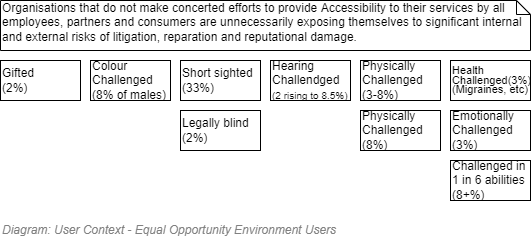

The diagram above was exported from draw.io. Its source (the exported page's mxGraphModel, read from the mxfile embedded in the PNG):
<mxGraphModel dx="782" dy="549" grid="1" gridSize="10" guides="1" tooltips="1" connect="1" arrows="1" fold="1" page="1" pageScale="1" pageWidth="850" pageHeight="1100" math="0" shadow="0">
  <root>
    <mxCell id="27UipYXswoLUbLAqlHNw-0" />
    <mxCell id="27UipYXswoLUbLAqlHNw-1" value="Diagram" parent="27UipYXswoLUbLAqlHNw-0" />
    <UserObject label="Gifted&lt;br&gt;(2%)" link="https://edition.cnn.com/2008/HEALTH/family/08/27/gifted.kids/index.html" id="27UipYXswoLUbLAqlHNw-2">
      <mxCell style="rounded=0;whiteSpace=wrap;html=1;strokeColor=#000000;fillColor=none;fontFamily=Helvetica;fontSize=12;fontColor=#000000;align=left;" parent="27UipYXswoLUbLAqlHNw-1" vertex="1">
        <mxGeometry x="120" y="220" width="80" height="40" as="geometry" />
      </mxCell>
    </UserObject>
    <mxCell id="27UipYXswoLUbLAqlHNw-4" value="Legally blind&lt;br&gt;(2%)" style="rounded=0;whiteSpace=wrap;html=1;strokeColor=#000000;fillColor=none;fontFamily=Helvetica;fontSize=12;fontColor=#000000;align=left;" parent="27UipYXswoLUbLAqlHNw-1" vertex="1">
      <mxGeometry x="300" y="270" width="80" height="40" as="geometry" />
    </mxCell>
    <UserObject label="Hearing Challendged &lt;font style=&quot;font-size: 10px&quot;&gt;(2 rising to 8.5%)&lt;/font&gt;" link="https://www.nidcd.nih.gov/health/statistics/quick-statistics-hearing" id="27UipYXswoLUbLAqlHNw-5">
      <mxCell style="rounded=0;whiteSpace=wrap;html=1;strokeColor=#000000;fillColor=none;fontFamily=Helvetica;fontSize=12;fontColor=#000000;align=left;" parent="27UipYXswoLUbLAqlHNw-1" vertex="1">
        <mxGeometry x="390" y="220" width="80" height="40" as="geometry" />
      </mxCell>
    </UserObject>
    <UserObject label="Physically Challenged (3-8%)" link="https://www.who.int/disabilities/world_report/2011/report/en/" id="27UipYXswoLUbLAqlHNw-6">
      <mxCell style="rounded=0;whiteSpace=wrap;html=1;strokeColor=#000000;fillColor=none;fontFamily=Helvetica;fontSize=12;fontColor=#000000;align=left;" parent="27UipYXswoLUbLAqlHNw-1" vertex="1">
        <mxGeometry x="480" y="220" width="80" height="40" as="geometry" />
      </mxCell>
    </UserObject>
    <mxCell id="27UipYXswoLUbLAqlHNw-15" value="Colour&lt;br&gt;Challenged&lt;br&gt;(8% of males)" style="rounded=0;whiteSpace=wrap;html=1;strokeColor=#000000;fillColor=none;fontFamily=Helvetica;fontSize=12;fontColor=#000000;align=left;" parent="27UipYXswoLUbLAqlHNw-1" vertex="1">
      <mxGeometry x="210" y="220" width="80" height="40" as="geometry" />
    </mxCell>
    <UserObject label="Physically Challenged&lt;br&gt;(8%)" link="https://www.cdc.gov/nchs/fastats/disability.htm" id="27UipYXswoLUbLAqlHNw-22">
      <mxCell style="rounded=0;whiteSpace=wrap;html=1;strokeColor=#000000;fillColor=none;fontFamily=Helvetica;fontSize=12;fontColor=#000000;align=left;" parent="27UipYXswoLUbLAqlHNw-1" vertex="1">
        <mxGeometry x="480" y="270" width="80" height="40" as="geometry" />
      </mxCell>
    </UserObject>
    <mxCell id="1MC8SJolWBBQI1kP2owI-0" value="Organisations that do not make concerted efforts to provide Accessibility to their services by all employees, partners and consumers are unnecessarily exposing themselves to significant internal and external risks of litigation, reparation and reputational damage." style="shape=note;whiteSpace=wrap;html=1;size=14;verticalAlign=top;align=left;spacingTop=-6;rounded=0;strokeColor=#000000;fillColor=none;fontFamily=Helvetica;fontSize=12;fontColor=#000000;" parent="27UipYXswoLUbLAqlHNw-1" vertex="1">
      <mxGeometry x="120" y="160" width="530" height="50" as="geometry" />
    </mxCell>
    <UserObject label="&lt;p style=&quot;line-height: 90% ; font-size: 11px&quot;&gt;&lt;font style=&quot;font-size: 11px&quot;&gt;Health&lt;br&gt;&lt;/font&gt;&lt;span&gt;Challenged&lt;/span&gt;(3%)&lt;span&gt;&lt;br&gt;(Migraines, etc)&lt;/span&gt;&lt;/p&gt;" link="https://www.who.int/disabilities/world_report/2011/report/en/" id="oB89nRqd097gov6ZlNrv-1">
      <mxCell style="rounded=0;whiteSpace=wrap;html=1;strokeColor=#000000;fillColor=none;fontFamily=Helvetica;fontSize=12;fontColor=#000000;align=left;" parent="27UipYXswoLUbLAqlHNw-1" vertex="1">
        <mxGeometry x="570" y="220" width="80" height="40" as="geometry" />
      </mxCell>
    </UserObject>
    <UserObject label="Emotionally Challenged&lt;br&gt;(3%)" link="https://en.wikipedia.org/wiki/Intellectual_disability" id="oB89nRqd097gov6ZlNrv-2">
      <mxCell style="rounded=0;whiteSpace=wrap;html=1;strokeColor=#000000;fillColor=none;fontFamily=Helvetica;fontSize=12;fontColor=#000000;align=left;" parent="27UipYXswoLUbLAqlHNw-1" vertex="1">
        <mxGeometry x="570" y="270" width="80" height="40" as="geometry" />
      </mxCell>
    </UserObject>
    <UserObject label="Challenged in 1 in 6 abilities&lt;br&gt;(8+%)" link="https://www.cdc.gov/nchs/fastats/disability.htm" id="oB89nRqd097gov6ZlNrv-3">
      <mxCell style="rounded=0;whiteSpace=wrap;html=1;strokeColor=#000000;fillColor=none;fontFamily=Helvetica;fontSize=12;fontColor=#000000;align=left;" parent="27UipYXswoLUbLAqlHNw-1" vertex="1">
        <mxGeometry x="570" y="320" width="80" height="40" as="geometry" />
      </mxCell>
    </UserObject>
    <UserObject label="Short sighted (33%)" link="https://edition.cnn.com/2008/HEALTH/family/08/27/gifted.kids/index.html" id="L4pXcnKYMLliXj6nnOGr-0">
      <mxCell style="rounded=0;whiteSpace=wrap;html=1;strokeColor=#000000;fillColor=none;fontFamily=Helvetica;fontSize=12;fontColor=#000000;align=left;" parent="27UipYXswoLUbLAqlHNw-1" vertex="1">
        <mxGeometry x="300" y="220" width="80" height="40" as="geometry" />
      </mxCell>
    </UserObject>
    <mxCell id="RCU7JjkLIbeMwRz3uz-p-3" value="Title/Diagram" parent="27UipYXswoLUbLAqlHNw-0" />
    <mxCell id="jTkhYlYje8fbVmaOVX4h-0" value="&lt;font style=&quot;font-size: 12px ; font-weight: normal&quot;&gt;&lt;i&gt;Diagram: &lt;/i&gt;&lt;i&gt;User Context - Equal Opportunity Environment Users&lt;/i&gt;&lt;/font&gt;" style="text;strokeColor=none;fillColor=none;html=1;fontSize=10;fontStyle=1;verticalAlign=middle;align=left;shadow=0;glass=0;comic=0;opacity=30;fontColor=#808080;" parent="RCU7JjkLIbeMwRz3uz-p-3" vertex="1">
      <mxGeometry x="120" y="380" width="520" height="20" as="geometry" />
    </mxCell>
    <mxCell id="oB89nRqd097gov6ZlNrv-0" value="Overlay" parent="27UipYXswoLUbLAqlHNw-0" />
  </root>
</mxGraphModel>